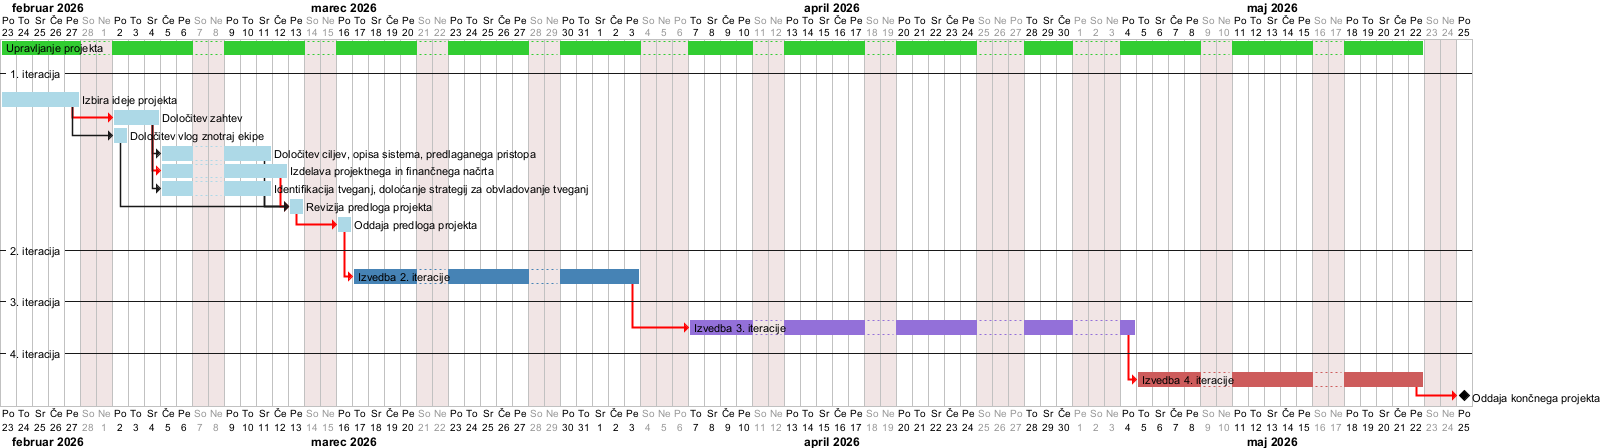

The diagram above was rendered by PlantUML. Its source (embedded in the PNG):
@startgantt "Ganttov diagram"
printscale daily 
saturdays are closed
sundays are closed
2026/04/06 is closed
2026/04/27 is closed
2026/05/01 is closed
language sl


Project Starts 2026-02-23

[Upravljanje projekta] lasts 62 days and is colored in LimeGreen

-- 1. iteracija --

[Izbira ideje projekta] lasts 5 days and is colored in LightBlue
[Določitev zahtev] lasts 3 days and is colored in LightBlue
[Določitev vlog znotraj ekipe] lasts 1 days and is colored in LightBlue
[Določitev ciljev, opisa sistema, predlaganega pristopa] lasts 5 days and is colored in LightBlue
[Izdelava projektnega in finančnega načrta] lasts 6 days and is colored in LightBlue
[Identifikacija tveganj, doloćanje strategij za obvladovanje tveganj] lasts 5 days and is colored in LightBlue
[Revizija predloga projekta] lasts 1 days and is colored in LightBlue
[Oddaja predloga projekta] lasts 1 days and is colored in LightBlue


[Izbira ideje projekta] -[#red,bold]-> [Določitev zahtev]

[Določitev zahtev] -> [Določitev ciljev, opisa sistema, predlaganega pristopa]

[Izbira ideje projekta] -> [Določitev vlog znotraj ekipe]

[Določitev zahtev] -[#red,bold]-> [Izdelava projektnega in finančnega načrta]

[Določitev zahtev] -> [Identifikacija tveganj, doloćanje strategij za obvladovanje tveganj]

[Določitev ciljev, opisa sistema, predlaganega pristopa] -> [Revizija predloga projekta]
[Določitev vlog znotraj ekipe] -> [Revizija predloga projekta]
[Izdelava projektnega in finančnega načrta] -[#red,bold]-> [Revizija predloga projekta]
[Identifikacija tveganj, doloćanje strategij za obvladovanje tveganj] -> [Revizija predloga projekta]

[Revizija predloga projekta] -[#red,bold]-> [Oddaja predloga projekta]

-- 2. iteracija --

[Izvedba 2. iteracije] lasts 14 days and is colored in SteelBlue

[Oddaja predloga projekta] -[#red,bold]-> [Izvedba 2. iteracije]

-- 3. iteracija --

[Izvedba 3. iteracije] lasts 18 days and is colored in MediumPurple

[Izvedba 2. iteracije] -[#red,bold]-> [Izvedba 3. iteracije]

-- 4. iteracija --

[Izvedba 4. iteracije] lasts 14 days and is colored in IndianRed

[Izvedba 3. iteracije] -[#red,bold]-> [Izvedba 4. iteracije]

[Oddaja končnega projekta] happens 2026-05-25
[Izvedba 4. iteracije] -[#red,bold]-> [Oddaja končnega projekta]

@endgantt